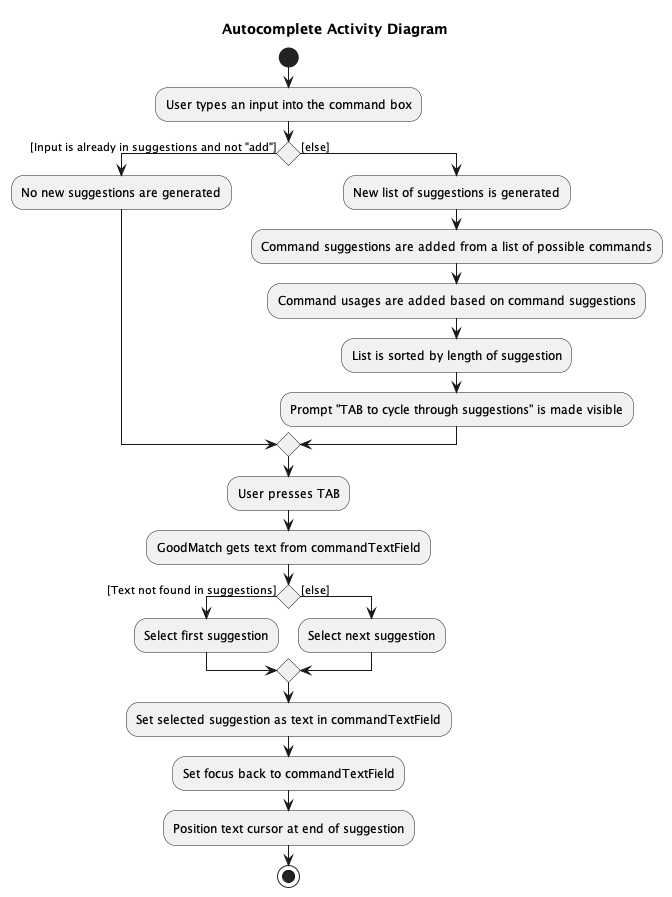

The diagram above was rendered by PlantUML. Its source (embedded in the PNG):
@startuml
title Autocomplete Activity Diagram

start
:User types an input into the command box;
if () then ([Input is already in suggestions and not "add"])
  :No new suggestions are generated;
else ([else])
  :New list of suggestions is generated;
  :Command suggestions are added from a list of possible commands;
  :Command usages are added based on command suggestions;
  :List is sorted by length of suggestion;
  :Prompt "TAB to cycle through suggestions" is made visible;
endif
:User presses TAB;
:GoodMatch gets text from commandTextField;
if () then ([Text not found in suggestions])
  :Select first suggestion;
else ([else])
  :Select next suggestion;
endif
:Set selected suggestion as text in commandTextField;
:Set focus back to commandTextField;
:Position text cursor at end of suggestion;
stop
@enduml